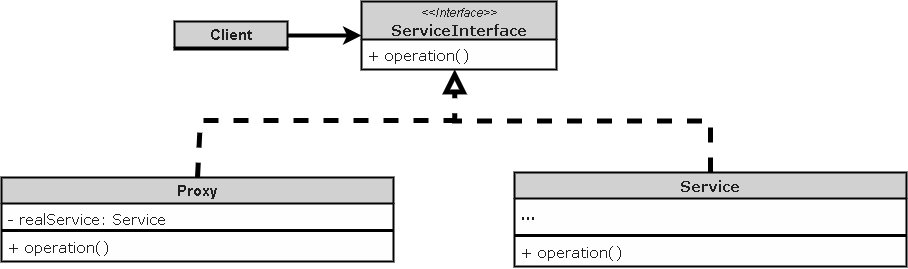

The diagram above was exported from draw.io. Its source (the exported page's mxGraphModel, read from the mxfile embedded in the PNG):
<mxGraphModel dx="3050" dy="1829" grid="0" gridSize="10" guides="1" tooltips="1" connect="1" arrows="1" fold="1" page="0" pageScale="1" pageWidth="1169" pageHeight="827" background="#ffffff" math="0" shadow="0">
  <root>
    <mxCell id="0" />
    <mxCell id="1" parent="0" />
    <mxCell id="WkZVKajLnWnvF3A5Mwbh-2" value="Service" style="swimlane;fontStyle=1;childLayout=stackLayout;horizontal=1;startSize=26;fillColor=#D1D1D1;horizontalStack=0;resizeParent=1;resizeParentMax=0;resizeLast=0;collapsible=1;marginBottom=0;whiteSpace=wrap;html=1;points=[[0,0,0,0,0],[0,0.25,0,0,0],[0,0.5,0,0,0],[0,0.75,0,0,0],[0,1,0,0,0],[0.25,0,0,0,0],[0.25,1,0,0,0],[0.5,0,0,0,0],[0.5,1,0,0,0],[0.75,0,0,0,0],[0.75,1,0,0,0],[1,0,0,0,0],[1,0.25,0,0,0],[1,0.5,0,0,0],[1,0.75,0,0,0],[1,1,0,0,0]];fontColor=#1F1F1F;strokeColor=#000000;fontSize=15;strokeWidth=2;swimlaneFillColor=#FEFEFE;fontFamily=Verdana;align=center;verticalAlign=middle;" parent="1" vertex="1">
      <mxGeometry x="-1114" y="-797" width="392" height="94" as="geometry" />
    </mxCell>
    <mxCell id="WkZVKajLnWnvF3A5Mwbh-3" value="..." style="text;strokeColor=none;fillColor=none;align=left;verticalAlign=top;spacingLeft=4;spacingRight=4;overflow=hidden;rotatable=0;points=[[0,0.5],[1,0.5]];portConstraint=eastwest;whiteSpace=wrap;html=1;fontColor=#1F1F1F;fontSize=15;fontFamily=Verdana;fontStyle=1;" parent="WkZVKajLnWnvF3A5Mwbh-2" vertex="1">
      <mxGeometry y="26" width="392" height="36" as="geometry" />
    </mxCell>
    <mxCell id="WkZVKajLnWnvF3A5Mwbh-9" value="" style="line;strokeWidth=3;fillColor=#F0ABC1;align=center;verticalAlign=middle;spacingTop=-1;spacingLeft=3;spacingRight=3;rotatable=0;labelPosition=right;points=[];portConstraint=eastwest;strokeColor=#000000;fontColor=#ffffff;fontSize=15;fontFamily=Verdana;swimlaneFillColor=#F7FCFC;fontStyle=1;" parent="WkZVKajLnWnvF3A5Mwbh-2" vertex="1">
      <mxGeometry y="62" width="392" height="2" as="geometry" />
    </mxCell>
    <mxCell id="WkZVKajLnWnvF3A5Mwbh-12" value="&lt;span style=&quot;font-weight: normal;&quot;&gt;+ operation()&lt;/span&gt;" style="text;strokeColor=none;fillColor=none;align=left;verticalAlign=top;spacingLeft=4;spacingRight=4;overflow=hidden;rotatable=0;points=[[0,0.5],[1,0.5]];portConstraint=eastwest;whiteSpace=wrap;html=1;fontColor=#1F1F1F;fontSize=15;fontFamily=Verdana;fontStyle=1;" parent="WkZVKajLnWnvF3A5Mwbh-2" vertex="1">
      <mxGeometry y="64" width="392" height="30" as="geometry" />
    </mxCell>
    <mxCell id="WkZVKajLnWnvF3A5Mwbh-20" value="Proxy" style="swimlane;fontStyle=1;childLayout=stackLayout;horizontal=1;startSize=26;fillColor=#D1D1D1;horizontalStack=0;resizeParent=1;resizeParentMax=0;resizeLast=0;collapsible=1;marginBottom=0;whiteSpace=wrap;html=1;points=[[0,0,0,0,0],[0,0.25,0,0,0],[0,0.5,0,0,0],[0,0.75,0,0,0],[0,1,0,0,0],[0.25,0,0,0,0],[0.25,1,0,0,0],[0.5,0,0,0,0],[0.5,1,0,0,0],[0.75,0,0,0,0],[0.75,1,0,0,0],[1,0,0,0,0],[1,0.25,0,0,0],[1,0.5,0,0,0],[1,0.75,0,0,0],[1,1,0,0,0]];fontColor=#1F1F1F;strokeColor=#000000;fontSize=15;strokeWidth=2;swimlaneFillColor=#FEFEFE;fontFamily=Helvetica;" parent="1" vertex="1">
      <mxGeometry x="-1627" y="-792" width="392" height="84" as="geometry" />
    </mxCell>
    <mxCell id="WkZVKajLnWnvF3A5Mwbh-21" value="- realService:&lt;b&gt; &lt;/b&gt;Service" style="text;strokeColor=none;fillColor=none;align=left;verticalAlign=top;spacingLeft=4;spacingRight=4;overflow=hidden;rotatable=0;points=[[0,0.5],[1,0.5]];portConstraint=eastwest;whiteSpace=wrap;html=1;fontColor=#1F1F1F;fontSize=15;fontFamily=Verdana;" parent="WkZVKajLnWnvF3A5Mwbh-20" vertex="1">
      <mxGeometry y="26" width="392" height="26" as="geometry" />
    </mxCell>
    <mxCell id="WkZVKajLnWnvF3A5Mwbh-28" value="" style="line;strokeWidth=3;fillColor=none;align=left;verticalAlign=middle;spacingTop=-1;spacingLeft=3;spacingRight=3;rotatable=0;labelPosition=right;points=[];portConstraint=eastwest;strokeColor=inherit;fontColor=#000000;fontSize=15;fontFamily=Verdana;" parent="WkZVKajLnWnvF3A5Mwbh-20" vertex="1">
      <mxGeometry y="52" width="392" height="2" as="geometry" />
    </mxCell>
    <mxCell id="WkZVKajLnWnvF3A5Mwbh-30" value="+ operation()" style="text;strokeColor=none;fillColor=none;align=left;verticalAlign=top;spacingLeft=4;spacingRight=4;overflow=hidden;rotatable=0;points=[[0,0.5],[1,0.5]];portConstraint=eastwest;whiteSpace=wrap;html=1;fontColor=#1F1F1F;fontSize=15;fontFamily=Verdana;" parent="WkZVKajLnWnvF3A5Mwbh-20" vertex="1">
      <mxGeometry y="54" width="392" height="30" as="geometry" />
    </mxCell>
    <mxCell id="L9BSBRfzTY9XvgxQ9FXc-2" value="" style="endArrow=block;dashed=1;endFill=0;endSize=12;html=1;rounded=0;edgeStyle=orthogonalEdgeStyle;exitX=0.5;exitY=0;exitDx=0;exitDy=0;exitPerimeter=0;strokeWidth=5;strokeColor=#000000;entryX=0.478;entryY=0.995;entryDx=0;entryDy=0;entryPerimeter=0;" parent="1" source="WkZVKajLnWnvF3A5Mwbh-2" target="L9BSBRfzTY9XvgxQ9FXc-9" edge="1">
      <mxGeometry width="160" relative="1" as="geometry">
        <mxPoint x="-1298" y="-810" as="sourcePoint" />
        <mxPoint x="-1168" y="-843" as="targetPoint" />
      </mxGeometry>
    </mxCell>
    <mxCell id="L9BSBRfzTY9XvgxQ9FXc-3" value="&lt;i style=&quot;font-family: Helvetica; font-size: 12px; font-weight: 400;&quot;&gt;&amp;lt;&amp;lt;Interface&amp;gt;&amp;gt;&lt;/i&gt;&lt;br style=&quot;font-family: Helvetica; font-size: 12px; font-weight: 400;&quot;&gt;ServiceInterface" style="swimlane;fontStyle=1;childLayout=stackLayout;horizontal=1;startSize=38;fillColor=#D1D1D1;horizontalStack=0;resizeParent=1;resizeParentMax=0;resizeLast=0;collapsible=1;marginBottom=0;whiteSpace=wrap;html=1;points=[[0,0,0,0,0],[0,0.25,0,0,0],[0,0.5,0,0,0],[0,0.75,0,0,0],[0,1,0,0,0],[0.25,0,0,0,0],[0.25,1,0,0,0],[0.5,0,0,0,0],[0.5,1,0,0,0],[0.75,0,0,0,0],[0.75,1,0,0,0],[1,0,0,0,0],[1,0.25,0,0,0],[1,0.5,0,0,0],[1,0.75,0,0,0],[1,1,0,0,0]];fontColor=#1F1F1F;strokeColor=#000000;fontSize=15;strokeWidth=2;swimlaneFillColor=#FEFEFE;fontFamily=Verdana;align=center;verticalAlign=middle;" parent="1" vertex="1">
      <mxGeometry x="-1267" y="-968" width="195" height="68" as="geometry" />
    </mxCell>
    <mxCell id="L9BSBRfzTY9XvgxQ9FXc-9" value="&lt;span style=&quot;font-weight: normal;&quot;&gt;+ operation()&lt;/span&gt;" style="text;strokeColor=none;fillColor=none;align=left;verticalAlign=top;spacingLeft=4;spacingRight=4;overflow=hidden;rotatable=0;points=[[0,0.5],[1,0.5]];portConstraint=eastwest;whiteSpace=wrap;html=1;fontColor=#1F1F1F;fontSize=15;fontFamily=Verdana;fontStyle=1;" parent="L9BSBRfzTY9XvgxQ9FXc-3" vertex="1">
      <mxGeometry y="38" width="195" height="30" as="geometry" />
    </mxCell>
    <mxCell id="L9BSBRfzTY9XvgxQ9FXc-13" value="" style="endArrow=none;dashed=1;endFill=0;endSize=12;html=1;rounded=0;exitX=0.5;exitY=0;exitDx=0;exitDy=0;exitPerimeter=0;strokeWidth=5;strokeColor=#000000;" parent="1" source="WkZVKajLnWnvF3A5Mwbh-20" edge="1">
      <mxGeometry width="160" relative="1" as="geometry">
        <mxPoint x="-901" y="-638" as="sourcePoint" />
        <mxPoint x="-1174" y="-849" as="targetPoint" />
        <Array as="points">
          <mxPoint x="-1428" y="-849" />
        </Array>
      </mxGeometry>
    </mxCell>
    <mxCell id="S7IPcPudFLx0XOTj-6yL-7" value="Client" style="swimlane;fontStyle=1;childLayout=stackLayout;horizontal=1;startSize=26;fillColor=#D1D1D1;horizontalStack=0;resizeParent=1;resizeParentMax=0;resizeLast=0;collapsible=1;marginBottom=0;whiteSpace=wrap;html=1;points=[[0,0,0,0,0],[0,0.25,0,0,0],[0,0.5,0,0,0],[0,0.75,0,0,0],[0,1,0,0,0],[0.25,0,0,0,0],[0.25,1,0,0,0],[0.5,0,0,0,0],[0.5,1,0,0,0],[0.75,0,0,0,0],[0.75,1,0,0,0],[1,0,0,0,0],[1,0.25,0,0,0],[1,0.5,0,0,0],[1,0.75,0,0,0],[1,1,0,0,0]];fontColor=#1F1F1F;strokeColor=#000000;fontSize=15;strokeWidth=2;swimlaneFillColor=#FEFEFE;fontFamily=Helvetica;" parent="1" vertex="1">
      <mxGeometry x="-1454" y="-948" width="113" height="28" as="geometry">
        <mxRectangle x="-1521" y="-926" width="77" height="30" as="alternateBounds" />
      </mxGeometry>
    </mxCell>
    <mxCell id="S7IPcPudFLx0XOTj-6yL-9" value="" style="line;strokeWidth=3;fillColor=none;align=left;verticalAlign=middle;spacingTop=-1;spacingLeft=3;spacingRight=3;rotatable=0;labelPosition=right;points=[];portConstraint=eastwest;strokeColor=inherit;fontColor=#000000;fontSize=15;fontFamily=Verdana;" parent="S7IPcPudFLx0XOTj-6yL-7" vertex="1">
      <mxGeometry y="26" width="113" height="2" as="geometry" />
    </mxCell>
    <mxCell id="S7IPcPudFLx0XOTj-6yL-11" value="" style="endArrow=classic;html=1;rounded=0;exitX=1;exitY=0.5;exitDx=0;exitDy=0;exitPerimeter=0;entryX=0;entryY=0.5;entryDx=0;entryDy=0;entryPerimeter=0;strokeWidth=4;strokeColor=#000000;" parent="1" source="S7IPcPudFLx0XOTj-6yL-7" target="L9BSBRfzTY9XvgxQ9FXc-3" edge="1">
      <mxGeometry width="50" height="50" relative="1" as="geometry">
        <mxPoint x="-1431" y="-776" as="sourcePoint" />
        <mxPoint x="-1381" y="-826" as="targetPoint" />
      </mxGeometry>
    </mxCell>
  </root>
</mxGraphModel>